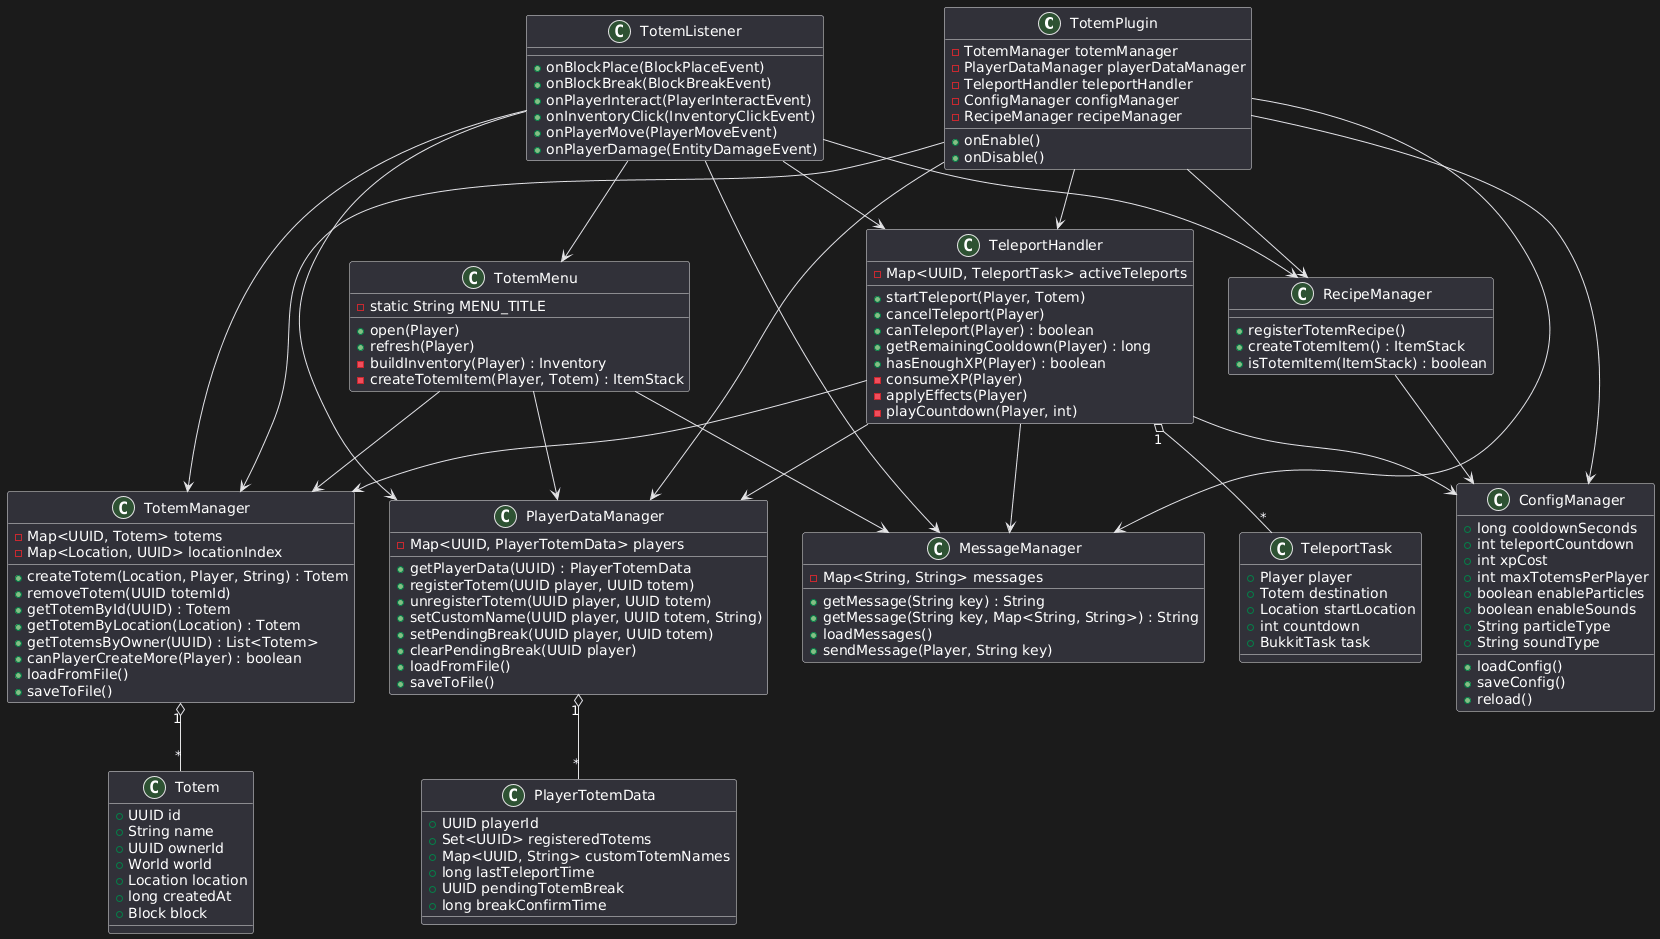

The diagram above was rendered by PlantUML. Its source (embedded in the PNG):
@startuml
class TotemPlugin {
  - TotemManager totemManager
  - PlayerDataManager playerDataManager
  - TeleportHandler teleportHandler
  - ConfigManager configManager
  - RecipeManager recipeManager
  + onEnable()
  + onDisable()
}

class Totem {
  + UUID id
  + String name
  + UUID ownerId
  + World world
  + Location location
  + long createdAt
  + Block block
}

class TotemManager {
  - Map<UUID, Totem> totems
  - Map<Location, UUID> locationIndex
  + createTotem(Location, Player, String) : Totem
  + removeTotem(UUID totemId)
  + getTotemById(UUID) : Totem
  + getTotemByLocation(Location) : Totem
  + getTotemsByOwner(UUID) : List<Totem>
  + canPlayerCreateMore(Player) : boolean
  + loadFromFile()
  + saveToFile()
}

class PlayerTotemData {
  + UUID playerId
  + Set<UUID> registeredTotems
  + Map<UUID, String> customTotemNames
  + long lastTeleportTime
  + UUID pendingTotemBreak
  + long breakConfirmTime
}

class PlayerDataManager {
  - Map<UUID, PlayerTotemData> players
  + getPlayerData(UUID) : PlayerTotemData
  + registerTotem(UUID player, UUID totem)
  + unregisterTotem(UUID player, UUID totem)
  + setCustomName(UUID player, UUID totem, String)
  + setPendingBreak(UUID player, UUID totem)
  + clearPendingBreak(UUID player)
  + loadFromFile()
  + saveToFile()
}

class TeleportHandler {
  - Map<UUID, TeleportTask> activeTeleports
  + startTeleport(Player, Totem)
  + cancelTeleport(Player)
  + canTeleport(Player) : boolean
  + getRemainingCooldown(Player) : long
  + hasEnoughXP(Player) : boolean
  - consumeXP(Player)
  - applyEffects(Player)
  - playCountdown(Player, int)
}

class TeleportTask {
  + Player player
  + Totem destination
  + Location startLocation
  + int countdown
  + BukkitTask task
}

class TotemMenu {
  - static String MENU_TITLE
  + open(Player)
  + refresh(Player)
  - buildInventory(Player) : Inventory
  - createTotemItem(Player, Totem) : ItemStack
}

class TotemListener {
  + onBlockPlace(BlockPlaceEvent)
  + onBlockBreak(BlockBreakEvent)
  + onPlayerInteract(PlayerInteractEvent)
  + onInventoryClick(InventoryClickEvent)
  + onPlayerMove(PlayerMoveEvent)
  + onPlayerDamage(EntityDamageEvent)
}

class RecipeManager {
  + registerTotemRecipe()
  + createTotemItem() : ItemStack
  + isTotemItem(ItemStack) : boolean
}

class ConfigManager {
  + long cooldownSeconds
  + int teleportCountdown
  + int xpCost
  + int maxTotemsPerPlayer
  + boolean enableParticles
  + boolean enableSounds
  + String particleType
  + String soundType
  + loadConfig()
  + saveConfig()
  + reload()
}

class MessageManager {
  - Map<String, String> messages
  + getMessage(String key) : String
  + getMessage(String key, Map<String, String>) : String
  + loadMessages()
  + sendMessage(Player, String key)
}

TotemPlugin --> TotemManager
TotemPlugin --> PlayerDataManager
TotemPlugin --> TeleportHandler
TotemPlugin --> ConfigManager
TotemPlugin --> RecipeManager
TotemPlugin --> MessageManager

TotemManager "1" o-- "*" Totem
PlayerDataManager "1" o-- "*" PlayerTotemData
TeleportHandler "1" o-- "*" TeleportTask

TotemListener --> TotemManager
TotemListener --> PlayerDataManager
TotemListener --> TotemMenu
TotemListener --> TeleportHandler
TotemListener --> RecipeManager
TotemListener --> MessageManager

TotemMenu --> PlayerDataManager
TotemMenu --> TotemManager
TotemMenu --> MessageManager

TeleportHandler --> PlayerDataManager
TeleportHandler --> TotemManager
TeleportHandler --> ConfigManager
TeleportHandler --> MessageManager

RecipeManager --> ConfigManager
@enduml